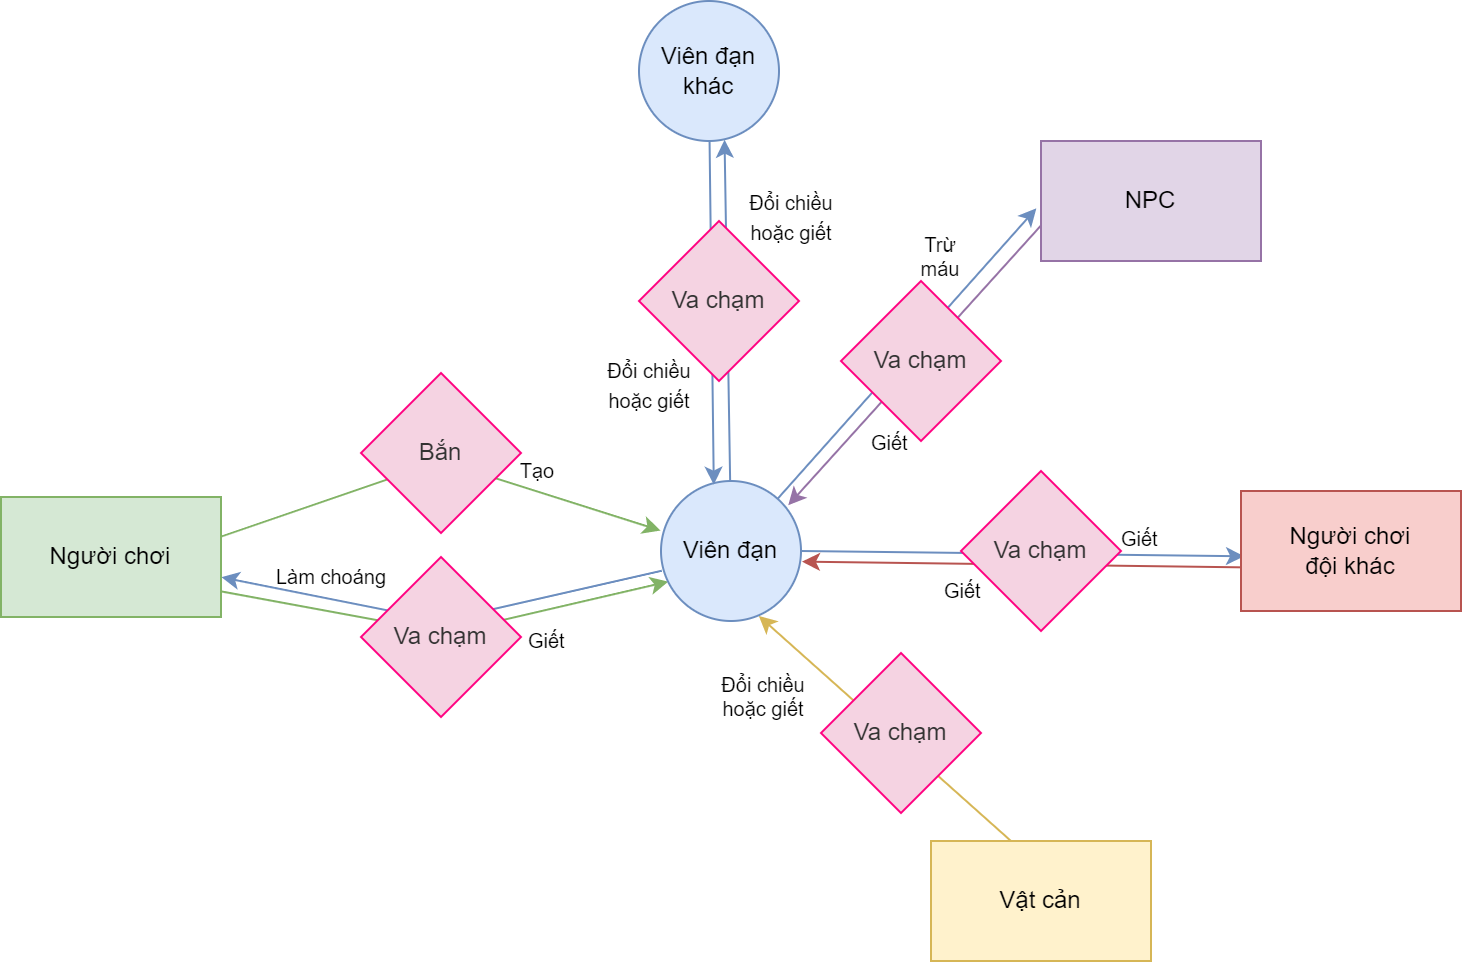

The diagram above was exported from draw.io. Its source (the exported page's mxGraphModel, read from the mxfile embedded in the PNG):
<mxGraphModel dx="1692" dy="541" grid="1" gridSize="10" guides="1" tooltips="1" connect="1" arrows="1" fold="1" page="1" pageScale="1" pageWidth="827" pageHeight="1169" math="0" shadow="0">
  <root>
    <mxCell id="OuKu3IXNI4FZHi7a3S1Z-0" />
    <mxCell id="OuKu3IXNI4FZHi7a3S1Z-1" parent="OuKu3IXNI4FZHi7a3S1Z-0" />
    <mxCell id="OuKu3IXNI4FZHi7a3S1Z-108" style="edgeStyle=none;rounded=0;orthogonalLoop=1;jettySize=auto;html=1;entryX=0.052;entryY=0.719;entryDx=0;entryDy=0;fillColor=#d5e8d4;strokeColor=#82b366;entryPerimeter=0;" edge="1" parent="OuKu3IXNI4FZHi7a3S1Z-1" target="OuKu3IXNI4FZHi7a3S1Z-2">
      <mxGeometry relative="1" as="geometry">
        <mxPoint x="-21" y="375" as="sourcePoint" />
        <mxPoint x="-39.77999999999997" y="375.0799999999999" as="targetPoint" />
        <Array as="points">
          <mxPoint x="93" y="396" />
        </Array>
      </mxGeometry>
    </mxCell>
    <mxCell id="OuKu3IXNI4FZHi7a3S1Z-10" value="" style="edgeStyle=none;rounded=0;orthogonalLoop=1;jettySize=auto;html=1;fillColor=#dae8fc;strokeColor=#6c8ebf;entryX=0.014;entryY=0.544;entryDx=0;entryDy=0;exitX=0;exitY=1;exitDx=0;exitDy=0;entryPerimeter=0;" edge="1" parent="OuKu3IXNI4FZHi7a3S1Z-1" target="OuKu3IXNI4FZHi7a3S1Z-6">
      <mxGeometry relative="1" as="geometry">
        <mxPoint x="270" y="355" as="sourcePoint" />
        <mxPoint x="530" y="355" as="targetPoint" />
      </mxGeometry>
    </mxCell>
    <mxCell id="OuKu3IXNI4FZHi7a3S1Z-22" style="edgeStyle=none;rounded=0;orthogonalLoop=1;jettySize=auto;html=1;entryX=1.002;entryY=0.668;entryDx=0;entryDy=0;fillColor=#dae8fc;strokeColor=#6c8ebf;entryPerimeter=0;exitX=0.005;exitY=0.641;exitDx=0;exitDy=0;exitPerimeter=0;" edge="1" parent="OuKu3IXNI4FZHi7a3S1Z-1" source="OuKu3IXNI4FZHi7a3S1Z-2" target="OuKu3IXNI4FZHi7a3S1Z-5">
      <mxGeometry relative="1" as="geometry">
        <Array as="points">
          <mxPoint x="90" y="390" />
        </Array>
      </mxGeometry>
    </mxCell>
    <mxCell id="OuKu3IXNI4FZHi7a3S1Z-60" style="edgeStyle=none;rounded=0;orthogonalLoop=1;jettySize=auto;html=1;entryX=-0.021;entryY=0.561;entryDx=0;entryDy=0;entryPerimeter=0;startArrow=none;startFill=0;fillColor=#dae8fc;strokeColor=#6c8ebf;" edge="1" parent="OuKu3IXNI4FZHi7a3S1Z-1" source="OuKu3IXNI4FZHi7a3S1Z-2" target="OuKu3IXNI4FZHi7a3S1Z-58">
      <mxGeometry relative="1" as="geometry" />
    </mxCell>
    <mxCell id="OuKu3IXNI4FZHi7a3S1Z-94" style="edgeStyle=none;rounded=0;orthogonalLoop=1;jettySize=auto;html=1;fontSize=10;startArrow=none;startFill=0;entryX=0.611;entryY=0.991;entryDx=0;entryDy=0;entryPerimeter=0;fillColor=#dae8fc;strokeColor=#6c8ebf;" edge="1" parent="OuKu3IXNI4FZHi7a3S1Z-1" source="OuKu3IXNI4FZHi7a3S1Z-2" target="OuKu3IXNI4FZHi7a3S1Z-92">
      <mxGeometry relative="1" as="geometry" />
    </mxCell>
    <mxCell id="OuKu3IXNI4FZHi7a3S1Z-2" value="Viên đạn" style="ellipse;whiteSpace=wrap;html=1;fillColor=#dae8fc;strokeColor=#6c8ebf;" vertex="1" parent="OuKu3IXNI4FZHi7a3S1Z-1">
      <mxGeometry x="200" y="320" width="70" height="70" as="geometry" />
    </mxCell>
    <mxCell id="OuKu3IXNI4FZHi7a3S1Z-16" value="" style="edgeStyle=none;rounded=0;orthogonalLoop=1;jettySize=auto;html=1;fillColor=#d5e8d4;strokeColor=#82b366;entryX=-0.003;entryY=0.354;entryDx=0;entryDy=0;entryPerimeter=0;exitX=1;exitY=0.33;exitDx=0;exitDy=0;exitPerimeter=0;" edge="1" parent="OuKu3IXNI4FZHi7a3S1Z-1" source="OuKu3IXNI4FZHi7a3S1Z-5" target="OuKu3IXNI4FZHi7a3S1Z-2">
      <mxGeometry relative="1" as="geometry">
        <mxPoint x="120" y="345" as="sourcePoint" />
        <mxPoint x="200" y="340" as="targetPoint" />
        <Array as="points">
          <mxPoint x="90" y="310" />
        </Array>
      </mxGeometry>
    </mxCell>
    <mxCell id="OuKu3IXNI4FZHi7a3S1Z-5" value="Người chơi" style="rounded=0;whiteSpace=wrap;html=1;fillColor=#d5e8d4;strokeColor=#82b366;" vertex="1" parent="OuKu3IXNI4FZHi7a3S1Z-1">
      <mxGeometry x="-130" y="328" width="110" height="60" as="geometry" />
    </mxCell>
    <mxCell id="OuKu3IXNI4FZHi7a3S1Z-6" value="Người chơi&lt;br&gt;đội khác" style="rounded=0;whiteSpace=wrap;html=1;fillColor=#f8cecc;strokeColor=#b85450;" vertex="1" parent="OuKu3IXNI4FZHi7a3S1Z-1">
      <mxGeometry x="490" y="325" width="110" height="60" as="geometry" />
    </mxCell>
    <mxCell id="OuKu3IXNI4FZHi7a3S1Z-13" style="edgeStyle=none;rounded=0;orthogonalLoop=1;jettySize=auto;html=1;fillColor=#fff2cc;strokeColor=#d6b656;exitX=0.5;exitY=0;exitDx=0;exitDy=0;entryX=0.699;entryY=0.964;entryDx=0;entryDy=0;entryPerimeter=0;" edge="1" parent="OuKu3IXNI4FZHi7a3S1Z-1" target="OuKu3IXNI4FZHi7a3S1Z-2">
      <mxGeometry relative="1" as="geometry">
        <mxPoint x="375" y="500" as="sourcePoint" />
        <mxPoint x="250" y="390" as="targetPoint" />
      </mxGeometry>
    </mxCell>
    <mxCell id="OuKu3IXNI4FZHi7a3S1Z-18" value="&lt;font style=&quot;font-size: 10px&quot;&gt;Tạo&lt;/font&gt;" style="text;html=1;align=center;verticalAlign=middle;resizable=0;points=[];autosize=1;strokeColor=none;fillColor=none;" vertex="1" parent="OuKu3IXNI4FZHi7a3S1Z-1">
      <mxGeometry x="123" y="305" width="30" height="20" as="geometry" />
    </mxCell>
    <mxCell id="OuKu3IXNI4FZHi7a3S1Z-23" value="Làm choáng" style="text;html=1;align=center;verticalAlign=middle;resizable=0;points=[];autosize=1;strokeColor=none;fillColor=none;fontSize=10;" vertex="1" parent="OuKu3IXNI4FZHi7a3S1Z-1">
      <mxGeometry y="358" width="70" height="20" as="geometry" />
    </mxCell>
    <mxCell id="OuKu3IXNI4FZHi7a3S1Z-35" style="edgeStyle=none;rounded=0;orthogonalLoop=1;jettySize=auto;html=1;exitX=0;exitY=0.5;exitDx=0;exitDy=0;startArrow=classic;startFill=1;" edge="1" parent="OuKu3IXNI4FZHi7a3S1Z-1">
      <mxGeometry relative="1" as="geometry">
        <mxPoint x="299.99999999999795" y="235" as="sourcePoint" />
        <mxPoint x="299.99999999999795" y="235" as="targetPoint" />
      </mxGeometry>
    </mxCell>
    <mxCell id="OuKu3IXNI4FZHi7a3S1Z-41" style="edgeStyle=none;rounded=0;orthogonalLoop=1;jettySize=auto;html=1;entryX=0.5;entryY=1;entryDx=0;entryDy=0;startArrow=none;startFill=0;" edge="1" parent="OuKu3IXNI4FZHi7a3S1Z-1">
      <mxGeometry relative="1" as="geometry">
        <mxPoint x="235" y="260" as="sourcePoint" />
        <mxPoint x="235" y="260" as="targetPoint" />
      </mxGeometry>
    </mxCell>
    <mxCell id="OuKu3IXNI4FZHi7a3S1Z-52" value="&lt;font style=&quot;font-size: 10px&quot;&gt;&lt;font style=&quot;font-size: 10px&quot;&gt;Đổi chiều&lt;br&gt;hoặc giết&lt;/font&gt;&lt;br&gt;&lt;/font&gt;" style="text;html=1;align=center;verticalAlign=middle;resizable=0;points=[];autosize=1;strokeColor=none;fillColor=none;" vertex="1" parent="OuKu3IXNI4FZHi7a3S1Z-1">
      <mxGeometry x="164" y="252" width="60" height="40" as="geometry" />
    </mxCell>
    <mxCell id="OuKu3IXNI4FZHi7a3S1Z-54" value="&lt;span style=&quot;font-size: 10px&quot;&gt;Đổi chiều&lt;br&gt;&lt;/span&gt;hoặc giết&lt;span style=&quot;font-size: 10px&quot;&gt;&lt;br style=&quot;font-size: 10px&quot;&gt;&lt;/span&gt;" style="text;html=1;align=center;verticalAlign=middle;resizable=0;points=[];autosize=1;strokeColor=none;fillColor=none;fontSize=10;" vertex="1" parent="OuKu3IXNI4FZHi7a3S1Z-1">
      <mxGeometry x="221" y="413" width="60" height="30" as="geometry" />
    </mxCell>
    <mxCell id="OuKu3IXNI4FZHi7a3S1Z-84" style="edgeStyle=none;rounded=0;orthogonalLoop=1;jettySize=auto;html=1;entryX=0.909;entryY=0.173;entryDx=0;entryDy=0;fontSize=10;startArrow=none;startFill=0;fillColor=#e1d5e7;strokeColor=#9673a6;exitX=0;exitY=0.704;exitDx=0;exitDy=0;entryPerimeter=0;exitPerimeter=0;" edge="1" parent="OuKu3IXNI4FZHi7a3S1Z-1" source="OuKu3IXNI4FZHi7a3S1Z-58" target="OuKu3IXNI4FZHi7a3S1Z-2">
      <mxGeometry relative="1" as="geometry" />
    </mxCell>
    <mxCell id="OuKu3IXNI4FZHi7a3S1Z-58" value="NPC" style="rounded=0;whiteSpace=wrap;html=1;fillColor=#e1d5e7;strokeColor=#9673a6;" vertex="1" parent="OuKu3IXNI4FZHi7a3S1Z-1">
      <mxGeometry x="390" y="150" width="110" height="60" as="geometry" />
    </mxCell>
    <mxCell id="OuKu3IXNI4FZHi7a3S1Z-59" style="edgeStyle=none;rounded=0;orthogonalLoop=1;jettySize=auto;html=1;entryX=0.736;entryY=0.927;entryDx=0;entryDy=0;entryPerimeter=0;startArrow=none;startFill=0;" edge="1" parent="OuKu3IXNI4FZHi7a3S1Z-1" source="OuKu3IXNI4FZHi7a3S1Z-2" target="OuKu3IXNI4FZHi7a3S1Z-2">
      <mxGeometry relative="1" as="geometry" />
    </mxCell>
    <mxCell id="OuKu3IXNI4FZHi7a3S1Z-76" value="" style="edgeStyle=none;rounded=0;orthogonalLoop=1;jettySize=auto;html=1;fillColor=#f8cecc;strokeColor=#b85450;entryX=1.007;entryY=0.576;entryDx=0;entryDy=0;entryPerimeter=0;exitX=-0.003;exitY=0.636;exitDx=0;exitDy=0;exitPerimeter=0;" edge="1" parent="OuKu3IXNI4FZHi7a3S1Z-1" source="OuKu3IXNI4FZHi7a3S1Z-6" target="OuKu3IXNI4FZHi7a3S1Z-2">
      <mxGeometry relative="1" as="geometry">
        <mxPoint x="489" y="363" as="sourcePoint" />
        <mxPoint x="280" y="366" as="targetPoint" />
      </mxGeometry>
    </mxCell>
    <mxCell id="OuKu3IXNI4FZHi7a3S1Z-75" value="Va chạm" style="rhombus;whiteSpace=wrap;html=1;fontSize=12;fillColor=#F5D3E2;strokeColor=#FF0080;fontColor=#333333;" vertex="1" parent="OuKu3IXNI4FZHi7a3S1Z-1">
      <mxGeometry x="350" y="315" width="80" height="80" as="geometry" />
    </mxCell>
    <mxCell id="OuKu3IXNI4FZHi7a3S1Z-79" value="Giết&amp;nbsp;" style="text;html=1;align=center;verticalAlign=middle;whiteSpace=wrap;rounded=0;fontSize=10;" vertex="1" parent="OuKu3IXNI4FZHi7a3S1Z-1">
      <mxGeometry x="331" y="360" width="43" height="30" as="geometry" />
    </mxCell>
    <mxCell id="OuKu3IXNI4FZHi7a3S1Z-82" value="Va chạm" style="rhombus;whiteSpace=wrap;html=1;fontSize=12;fillColor=#F5D3E2;strokeColor=#FF0080;fontColor=#333333;" vertex="1" parent="OuKu3IXNI4FZHi7a3S1Z-1">
      <mxGeometry x="290" y="220" width="80" height="80" as="geometry" />
    </mxCell>
    <mxCell id="OuKu3IXNI4FZHi7a3S1Z-85" value="Giết&amp;nbsp;" style="text;html=1;align=center;verticalAlign=middle;whiteSpace=wrap;rounded=0;fontSize=10;" vertex="1" parent="OuKu3IXNI4FZHi7a3S1Z-1">
      <mxGeometry x="426" y="334" width="30" height="30" as="geometry" />
    </mxCell>
    <mxCell id="OuKu3IXNI4FZHi7a3S1Z-86" value="Trừ máu" style="text;html=1;align=center;verticalAlign=middle;whiteSpace=wrap;rounded=0;fontSize=10;" vertex="1" parent="OuKu3IXNI4FZHi7a3S1Z-1">
      <mxGeometry x="325" y="193" width="30" height="30" as="geometry" />
    </mxCell>
    <mxCell id="OuKu3IXNI4FZHi7a3S1Z-87" value="Giết&amp;nbsp;" style="text;html=1;align=center;verticalAlign=middle;whiteSpace=wrap;rounded=0;fontSize=10;" vertex="1" parent="OuKu3IXNI4FZHi7a3S1Z-1">
      <mxGeometry x="301" y="286" width="30" height="30" as="geometry" />
    </mxCell>
    <mxCell id="OuKu3IXNI4FZHi7a3S1Z-95" style="edgeStyle=none;rounded=0;orthogonalLoop=1;jettySize=auto;html=1;entryX=0.377;entryY=0.026;entryDx=0;entryDy=0;entryPerimeter=0;fontSize=10;startArrow=none;startFill=0;fillColor=#dae8fc;strokeColor=#6c8ebf;" edge="1" parent="OuKu3IXNI4FZHi7a3S1Z-1" source="OuKu3IXNI4FZHi7a3S1Z-92" target="OuKu3IXNI4FZHi7a3S1Z-2">
      <mxGeometry relative="1" as="geometry" />
    </mxCell>
    <mxCell id="OuKu3IXNI4FZHi7a3S1Z-92" value="Viên đạn&lt;br&gt;khác" style="ellipse;whiteSpace=wrap;html=1;fillColor=#dae8fc;strokeColor=#6c8ebf;" vertex="1" parent="OuKu3IXNI4FZHi7a3S1Z-1">
      <mxGeometry x="189" y="80" width="70" height="70" as="geometry" />
    </mxCell>
    <mxCell id="OuKu3IXNI4FZHi7a3S1Z-88" value="Va chạm" style="rhombus;whiteSpace=wrap;html=1;fontSize=12;fillColor=#F5D3E2;strokeColor=#FF0080;fontColor=#333333;" vertex="1" parent="OuKu3IXNI4FZHi7a3S1Z-1">
      <mxGeometry x="189" y="190" width="80" height="80" as="geometry" />
    </mxCell>
    <mxCell id="OuKu3IXNI4FZHi7a3S1Z-98" value="Va chạm" style="rhombus;whiteSpace=wrap;html=1;fontSize=12;fillColor=#F5D3E2;strokeColor=#FF0080;fontColor=#333333;" vertex="1" parent="OuKu3IXNI4FZHi7a3S1Z-1">
      <mxGeometry x="280" y="406" width="80" height="80" as="geometry" />
    </mxCell>
    <mxCell id="OuKu3IXNI4FZHi7a3S1Z-103" value="Vật cản" style="rounded=0;whiteSpace=wrap;html=1;fillColor=#fff2cc;strokeColor=#d6b656;" vertex="1" parent="OuKu3IXNI4FZHi7a3S1Z-1">
      <mxGeometry x="335" y="500" width="110" height="60" as="geometry" />
    </mxCell>
    <mxCell id="OuKu3IXNI4FZHi7a3S1Z-105" value="Va chạm" style="rhombus;whiteSpace=wrap;html=1;fontSize=12;fillColor=#F5D3E2;strokeColor=#FF0080;fontColor=#333333;" vertex="1" parent="OuKu3IXNI4FZHi7a3S1Z-1">
      <mxGeometry x="50" y="358" width="80" height="80" as="geometry" />
    </mxCell>
    <mxCell id="OuKu3IXNI4FZHi7a3S1Z-107" value="&lt;font style=&quot;font-size: 10px&quot;&gt;&lt;font style=&quot;font-size: 10px&quot;&gt;Đổi chiều&lt;br&gt;hoặc giết&lt;/font&gt;&lt;br&gt;&lt;/font&gt;" style="text;html=1;align=center;verticalAlign=middle;resizable=0;points=[];autosize=1;strokeColor=none;fillColor=none;" vertex="1" parent="OuKu3IXNI4FZHi7a3S1Z-1">
      <mxGeometry x="235" y="168" width="60" height="40" as="geometry" />
    </mxCell>
    <mxCell id="OuKu3IXNI4FZHi7a3S1Z-109" value="Giết&amp;nbsp;" style="text;html=1;align=center;verticalAlign=middle;whiteSpace=wrap;rounded=0;fontSize=10;" vertex="1" parent="OuKu3IXNI4FZHi7a3S1Z-1">
      <mxGeometry x="123" y="385" width="43" height="30" as="geometry" />
    </mxCell>
    <mxCell id="OuKu3IXNI4FZHi7a3S1Z-115" value="&lt;font style=&quot;font-size: 12px&quot;&gt;Bắn&lt;/font&gt;" style="rhombus;whiteSpace=wrap;html=1;fontSize=10;fillColor=#F5D3E2;strokeColor=#FF0080;fontColor=#333333;" vertex="1" parent="OuKu3IXNI4FZHi7a3S1Z-1">
      <mxGeometry x="50" y="266" width="80" height="80" as="geometry" />
    </mxCell>
  </root>
</mxGraphModel>